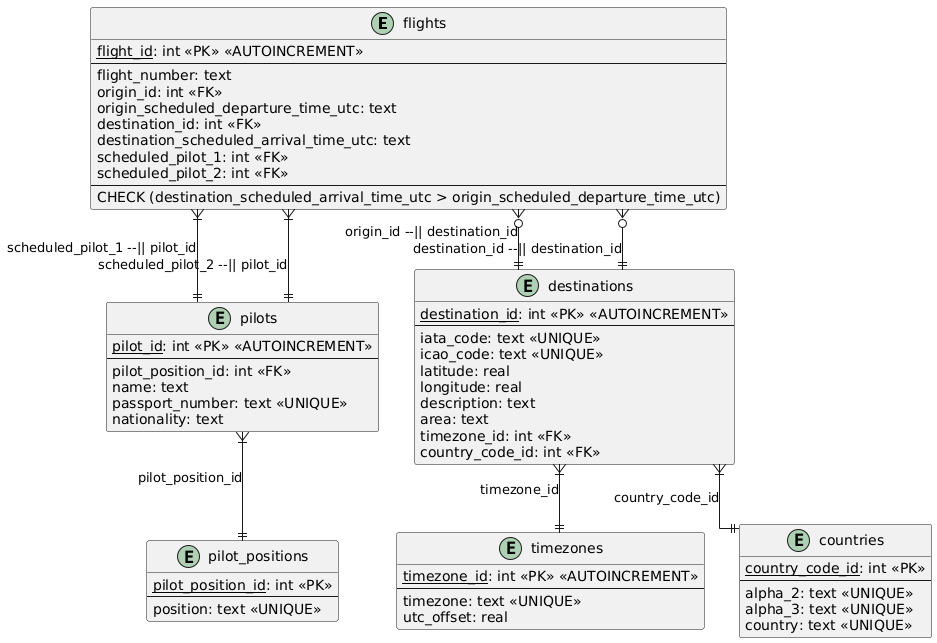

The diagram above was rendered by PlantUML. Its source (embedded in the PNG):
@startuml
' avoid problems with angled crows feet
skinparam linetype ortho

entity "flights" as f {
    <u>flight_id</u>: int <<PK>> <<AUTOINCREMENT>>
    --
    flight_number: text
    origin_id: int <<FK>>
    origin_scheduled_departure_time_utc: text
    destination_id: int <<FK>>
    destination_scheduled_arrival_time_utc: text
    scheduled_pilot_1: int <<FK>>
    scheduled_pilot_2: int <<FK>>
    --
    CHECK (destination_scheduled_arrival_time_utc > origin_scheduled_departure_time_utc)
}

entity "pilots" as p {
    <u>pilot_id</u>: int <<PK>> <<AUTOINCREMENT>>
    --
    pilot_position_id: int <<FK>>
    name: text
    passport_number: text <<UNIQUE>>
    nationality: text
}

entity "destinations" as d {
    <u>destination_id</u>: int <<PK>> <<AUTOINCREMENT>>
    --
    iata_code: text <<UNIQUE>>
    icao_code: text <<UNIQUE>>
    latitude: real
    longitude: real
    description: text
    area: text
    timezone_id: int <<FK>>
    country_code_id: int <<FK>>
}

entity "pilot_positions" as pp {
    <u>pilot_position_id</u>: int <<PK>>
    --
    position: text <<UNIQUE>>
}

entity "timezones" as tz {
    <u>timezone_id</u>: int <<PK>> <<AUTOINCREMENT>>
    --
    timezone: text <<UNIQUE>>
    utc_offset: real
}

entity "countries" as c {
    <u>country_code_id</u>: int <<PK>>
    --
    alpha_2: text <<UNIQUE>>
    alpha_3: text <<UNIQUE>>
    country: text <<UNIQUE>>
}

f }o--|| d : origin_id --|| destination_id
' note on link
'   FOREIGN KEY: origin_id 
'   REFERENCES destinations.destination_id
' end note

f }o--|| d : destination_id --|| destination_id
' note on link
'   FOREIGN KEY: destination_id 
'   REFERENCES destinations.destination_id
' end note

f }|--|| p : scheduled_pilot_1 --|| pilot_id
' note on link
'   FOREIGN KEY: scheduled_pilot_1 REFERENCES pilots.pilot_id
' end note
f }|--|| p : scheduled_pilot_2 --|| pilot_id
' note on link
'   FOREIGN KEY: scheduled_pilot_2 
'   REFERENCES pilots.pilot_id
' end note

d }|--|| tz : timezone_id
' note on link
'   FOREIGN KEY: timezone_id 
'   REFERENCES timezones.timezone_id
' end note
d }|--|| c : country_code_id
' note on link
'   FOREIGN KEY: country_code_id 
'   REFERENCES countries.country_code_id
' end note

p }|--|| pp : pilot_position_id
' note on link
'   FOREIGN KEY: pilot_position_id 
'   REFERENCES pilot_positions.pilot_position_id
' end note
@enduml